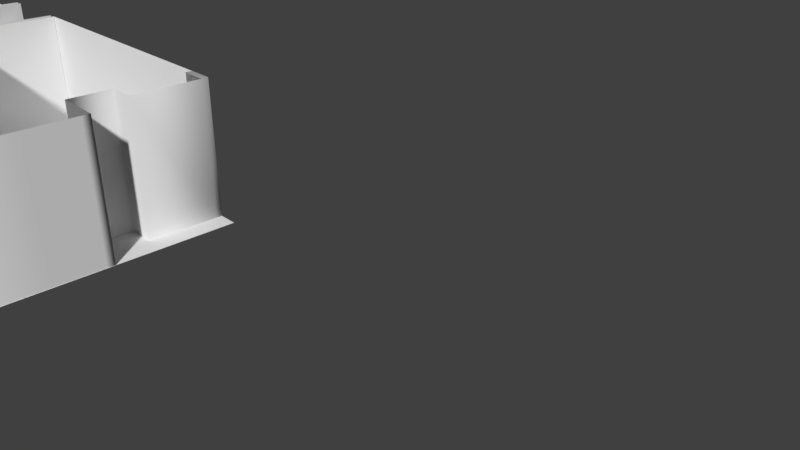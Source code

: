 # Source: apartment7.blend  (saved by Blender 2.78.0; exported with 4.5.12 LTS)
import bpy
from mathutils import Matrix  # noqa: F401  (used for matrix-valued properties, if any)

bpy.ops.wm.read_factory_settings(use_empty=True)
scene = bpy.context.scene
scene.name = 'Scene'

# ---- collections
col_collection_1 = bpy.data.collections.new('Collection 1'); scene.collection.children.link(col_collection_1)

# ---- world
world_world = bpy.data.worlds.new('World'); scene.world = world_world
world_world.color = (0.05088, 0.05088, 0.05088)
world_world.use_sun_shadow = False
world_world.sun_shadow_jitter_overblur = 0.0
world_world.cycles.sampling_method = 'MANUAL'

# ---- cameras
cam_camera = bpy.data.cameras.new('Camera')
cam_camera.clip_end = 100.0
cam_camera.lens = 35.0
cam_camera.sensor_width = 32.0
cam_camera.sensor_height = 18.0
cam_camera.ortho_scale = 7.314
cam_camera.dof.focus_distance = 0.0
cam_camera.dof.aperture_fstop = 128.0

# ---- meshes
me_plane = bpy.data.meshes.new('Plane')
me_plane.from_pydata([(-1.9, -0.05014, 0.0), (1.688, -0.02648, 0.0), (-1.9, -0.004784, 0.0), (1.688, 0.01888, 0.0)], [], [(0, 1, 3, 2)])
_uv = me_plane.uv_layers.new(name='UVMap')
_uv.uv.foreach_set('vector', [0.5044, 1.0, 0.5044, 8.339e-05, 0.4956, 0.0, 0.4956, 0.9999])
me_plane.use_remesh_preserve_volume = False
me_plane.use_remesh_preserve_attributes = False
me_plane.use_mirror_vertex_groups = False
me_plane.update()
me_cube_000 = bpy.data.meshes.new('Cube.000')
me_cube_000.from_pydata([(-3.293, 1.491, -1.301), (-3.293, 1.491, 0.6992), (2.923, 1.491, -1.301), (2.923, 1.491, 0.6992), (-3.293, 1.491, 0.4526), (-3.293, 1.491, -0.1008), (-3.293, 1.491, -0.7259), (-3.293, 1.491, -0.9008), (2.339, 1.491, -1.301), (0.4699, 1.491, -1.301), (-0.3617, 1.491, -1.301), (-2.238, 1.491, -1.301), (-2.238, 1.491, 0.6992), (-0.3617, 1.491, 0.6992), (0.4699, 1.491, 0.6992), (2.339, 1.491, 0.6992), (2.923, 1.491, 0.4526), (2.923, 1.491, -0.1008), (2.923, 1.491, -0.7259), (2.923, 1.491, -0.9008), (0.4699, -1.789, -1.301), (2.339, -1.789, -1.301), (2.339, -1.789, 0.6992), (0.4699, -1.789, 0.6992), (2.339, -1.789, -0.9008), (0.4699, -1.789, -0.9008), (-0.3617, -1.789, -0.9008), (-2.238, -1.789, -0.9008), (2.339, -1.789, -0.7259), (2.339, -1.789, -0.1008), (2.339, -1.789, 0.4526), (0.4699, -1.789, 0.4526), (-0.3617, -1.789, 0.4526), (-2.238, -1.789, 0.4526), (-2.238, 1.491, -0.9008), (-0.3617, 1.491, -0.9008), (-2.238, 1.491, 0.4526), (-0.3617, 1.491, 0.4526), (-3.293, 1.491, 0.5759), (2.923, 1.491, 0.5759), (2.339, -1.789, 0.5759), (0.4699, -1.789, 0.5759), (0.4699, 1.491, 0.5759), (2.339, 1.491, 0.5759), (-0.3617, -1.789, -0.7316), (-2.238, -1.789, -0.7316), (-2.238, 1.491, -0.7316), (-0.3617, 1.491, -0.7316), (-0.07144, 1.491, -1.301), (-0.07144, 1.491, 0.6992)], [], [(43, 15, 3, 39), (9, 20, 21, 8), (8, 43, 39, 16, 17, 18, 19, 2), (11, 34, 35, 10), (48, 49, 14, 42, 9), (7, 6, 5, 4, 36, 34, 11, 0), (38, 1, 12, 36, 4), (12, 13, 37, 36), (42, 14, 15, 43), (26, 32, 37, 35), (27, 34, 36, 33), (36, 37, 32, 33), (8, 21, 24, 28, 29, 30, 40, 43), (9, 42, 41, 31, 25, 20), (40, 22, 15, 43), (42, 14, 23, 41), (43, 40, 41, 42), (44, 47, 46, 45), (35, 34, 46, 47), (35, 37, 13, 49, 48, 10)])
me_cube_000.polygons.foreach_set('use_smooth', [1, 1, 1, 1, 1, 1, 1, 1, 1, 1, 1, 1, 0, 0, 0, 0, 0, 1, 1, 1])
_uv = me_cube_000.uv_layers.new(name='UVMap')
_uv.uv.foreach_set('vector', [-0.09137, 0.9384, -0.09137, 1.0, -0.4522, 1.0, -0.4522, 0.9384, 0.0, 0.0, 1.0, 0.0, 1.0, 1.0, 0.0, 1.0, -0.09137, 1.788e-07, -0.09137, 0.9384, -0.4522, 0.9384, -0.4522, 0.8767, -0.4522, 0.6, -0.4522, 0.2875, -0.4522, 0.2, -0.4522, 2.384e-07, 0.6726, 1.192e-07, 0.6726, 0.2, 0.09012, 0.2, 0.09012, 1.788e-07, 1.791, 1.186e-08, 1.791, 1.0, 1.38, 1.0, 1.38, 0.9384, 1.38, 5.96e-08, 1.0, 0.2, 1.0, 0.2875, 1.0, 0.6, 1.0, 0.8767, 0.6726, 0.8767, 0.6726, 0.2, 0.6726, 1.192e-07, 1.0, 0.0, 1.0, 0.9384, 1.0, 1.0, 0.6726, 1.0, 0.6726, 0.8767, 1.0, 0.8767, 0.6726, 1.0, 0.09012, 1.0, 0.09012, 0.8767, 0.6726, 0.8767, 1.062, 0.9384, 1.062, 1.0, -0.09137, 1.0, -0.09137, 0.9384, 0.0, 0.0, 1.0, 0.0, 1.0, 1.0, 0.0, 1.0, 0.0, 0.0, 1.0, 0.0, 1.0, 1.0, 0.0, 1.0, 0.0, 0.0, 1.0, 0.0, 1.0, 1.0, 0.0, 1.0, 0.5, 1.0, 0.8536, 0.8536, 1.0, 0.5, 0.8536, 0.1464, 0.5, 0.0, 0.1464, 0.1464, 0.0, 0.5, 0.1464, 0.8536, 0.5, 1.0, 0.933, 0.75, 0.933, 0.25, 0.5, 0.0, 0.06699, 0.25, 0.06699, 0.75, 0.0, 0.0, 1.0, 0.0, 1.0, 1.0, 0.0, 1.0, 0.0, 0.0, 1.0, 0.0, 1.0, 1.0, 0.0, 1.0, 0.0, 0.0, 1.0, 0.0, 1.0, 1.0, 0.0, 1.0, 0.0, 0.0, 1.0, 0.0, 1.0, 1.0, 0.0, 1.0, 0.09012, 0.2, 0.6726, 0.2, 0.6726, 0.2846, 0.09012, 0.2846, 0.09012, 0.2, 0.09012, 0.8767, 0.09012, 1.0, 8.941e-08, 1.0, 5.96e-08, 1.788e-07, 0.09012, 1.788e-07])
me_cube_000.use_remesh_preserve_volume = False
me_cube_000.use_remesh_preserve_attributes = False
me_cube_000.use_mirror_vertex_groups = False
me_cube_000.update()
me_cube_016 = bpy.data.meshes.new('Cube.016')
me_cube_016.from_pydata([(-0.05738, -1.566, -1.025), (-0.05738, -1.566, 0.9745), (-0.05738, 1.944, -1.025), (-0.05738, 1.944, 0.9745), (0.05738, -1.566, -1.025), (0.05738, -1.566, 0.9745), (0.05738, 1.944, -1.025), (0.05738, 1.944, 0.9745), (-0.05738, 1.887, -1.025), (-0.05738, 1.192, -1.025), (-0.05738, 1.192, 0.9745), (-0.05738, 1.887, 0.9745), (0.05738, 1.192, -1.025), (0.05738, 1.887, -1.025), (0.05738, 1.887, 0.9745), (0.05738, 1.192, 0.9745), (0.05738, 1.887, 0.6051), (0.05738, 1.192, 0.6051), (-0.05738, 1.192, 0.6051), (-0.05738, 1.887, 0.6051), (-0.05738, 1.138, -1.025), (-0.05738, 1.138, 0.9745)], [], [(8, 19, 11, 3, 2), (21, 10, 18, 9, 20), (12, 17, 15, 5, 4), (2, 6, 13, 8), (8, 9, 12, 13), (13, 16, 19, 8), (16, 14, 15, 17), (7, 14, 16, 13, 6), (17, 12, 9, 18), (18, 19, 16, 17), (18, 10, 11, 19), (1, 21, 20, 0)])
me_cube_016.polygons.foreach_set('use_smooth', [True] * 12)
_uv = me_cube_016.uv_layers.new(name='UVMap')
_uv.uv.foreach_set('vector', [0.5781, 0.0, 0.5781, 0.8153, 0.5781, 1.0, 0.5489, 1.0, 0.5489, 0.0, 0.963, 1.0, 0.935, 1.0, 0.935, 0.8153, 0.935, 5.96e-08, 0.963, 1.192e-07, 0.9964, 1.192e-07, 0.9964, 0.8153, 0.9964, 1.0, -0.3684, 1.0, -0.3684, 0.0, 0.0, 0.0, 1.0, 0.0, 1.0, 1.0, 0.0, 1.0, 0.0, 0.0, 1.0, 0.0, 1.0, 1.0, 0.0, 1.0, 0.0, 0.0, 1.0, 0.0, 1.0, 1.0, 0.0, 1.0, 1.34, 0.8153, 1.34, 1.0, 0.9964, 1.0, 0.9964, 0.8153, 1.368, 1.0, 1.34, 1.0, 1.34, 0.8153, 1.34, 1.49e-07, 1.368, 1.49e-07, 0.0, 0.0, 1.0, 0.0, 1.0, 1.0, 0.0, 1.0, 0.0, 0.0, 1.0, 0.0, 1.0, 1.0, 0.0, 1.0, 0.935, 0.8153, 0.935, 1.0, 0.5781, 1.0, 0.5781, 0.8153, 1.015, 1.0, 0.02183, 1.0, 0.02183, 8.92e-08, 1.015, 5.96e-08])
me_cube_016.use_remesh_preserve_volume = False
me_cube_016.use_remesh_preserve_attributes = False
me_cube_016.use_mirror_vertex_groups = False
me_cube_016.update()
me_cube_015 = bpy.data.meshes.new('Cube.015')
me_cube_015.from_pydata([(0.0, -0.5418, -0.75), (0.0, -0.5418, 0.75), (0.0, 0.5418, -0.75), (0.0, 0.5418, 0.75)], [], [(0, 1, 3, 2)])
me_cube_015.polygons.foreach_set('use_smooth', [True] * 1)
me_cube_015.use_remesh_preserve_volume = False
me_cube_015.use_remesh_preserve_attributes = False
me_cube_015.use_mirror_vertex_groups = False
me_cube_015.update()
me_cube_014 = bpy.data.meshes.new('Cube.014')
me_cube_014.from_pydata([(-7.451e-08, -1.48, -0.75), (-7.451e-08, -1.48, 0.75), (7.451e-08, 1.48, -0.75), (7.451e-08, 1.48, 0.75)], [], [(0, 1, 3, 2)])
me_cube_014.polygons.foreach_set('use_smooth', [True] * 1)
me_cube_014.use_remesh_preserve_volume = False
me_cube_014.use_remesh_preserve_attributes = False
me_cube_014.use_mirror_vertex_groups = False
me_cube_014.update()
me_plane_010 = bpy.data.meshes.new('Plane.010')
me_plane_010.from_pydata([(-1.461, 1.792, 0.0), (0.8033, 1.792, 0.0), (-1.461, 2.073, 0.0), (0.8033, 2.073, 0.0)], [], [(0, 1, 3, 2)])
me_plane_010.polygons.foreach_set('use_smooth', [True] * 1)
me_plane_010.use_remesh_preserve_volume = False
me_plane_010.use_remesh_preserve_attributes = False
me_plane_010.use_mirror_vertex_groups = False
me_plane_010.update()
me_plane_009 = bpy.data.meshes.new('Plane.009')
me_plane_009.from_pydata([(-1.095, -1.229, 0.0), (-0.6959, -1.229, 0.0), (-1.095, 0.4672, 0.0), (-0.6959, 0.4672, 0.0)], [], [(0, 1, 3, 2)])
me_plane_009.polygons.foreach_set('use_smooth', [True] * 1)
_uv = me_plane_009.uv_layers.new(name='UVMap')
_uv.uv.foreach_set('vector', [0.8093, 3.012, 0.003726, 3.012, 0.003726, -0.003836, 0.8093, -0.003836])
me_plane_009.use_remesh_preserve_volume = False
me_plane_009.use_remesh_preserve_attributes = False
me_plane_009.use_mirror_vertex_groups = False
me_plane_009.update()
me_plane_008 = bpy.data.meshes.new('Plane.008')
me_plane_008.from_pydata([(-2.082, -0.875, 0.0), (2.082, -0.875, 0.0), (-2.082, 0.875, 0.0), (2.082, 0.875, 0.0)], [], [(0, 1, 3, 2)])
me_plane_008.polygons.foreach_set('use_smooth', [True] * 1)
_uv = me_plane_008.uv_layers.new(name='UVMap')
_uv.uv.foreach_set('vector', [-0.89, 3.986, -0.89, -3.468, 1.831, -3.468, 1.831, 3.986])
me_plane_008.use_remesh_preserve_volume = False
me_plane_008.use_remesh_preserve_attributes = False
me_plane_008.use_mirror_vertex_groups = False
me_plane_008.update()
me_cube_012 = bpy.data.meshes.new('Cube.012')
me_cube_012.from_pydata([(-0.05738, -1.887, -1.024), (-0.05738, -1.887, 0.9763), (-0.05738, 1.875, -1.024), (-0.05738, 1.875, 0.9763), (0.05738, -1.887, -1.024), (0.05738, -1.887, 0.9763), (0.05738, 1.875, -1.024), (0.05738, 1.875, 0.9763), (-0.05738, 0.0512, -1.024), (-0.05738, -0.6457, -1.024), (-0.05738, -0.6457, 0.9763), (-0.05738, 0.0512, 0.9763), (0.05738, -0.6457, -1.024), (0.05738, 0.0512, -1.024), (0.05738, 0.0512, 0.9763), (0.05738, -0.6457, 0.9763), (0.05738, 0.0512, 0.6075), (0.05738, -0.6457, 0.6075), (-0.05738, -0.6457, 0.6075), (-0.05738, 0.0512, 0.6075)], [], [(4, 5, 1, 0), (8, 19, 11, 3, 2), (0, 1, 10, 18, 9), (12, 17, 15, 5, 4), (8, 9, 12, 13), (6, 7, 14, 16, 13), (16, 14, 15, 17), (17, 12, 9, 18), (13, 16, 19, 8), (19, 16, 17, 18), (18, 10, 11, 19)])
me_cube_012.polygons.foreach_set('use_smooth', [True] * 11)
_uv = me_cube_012.uv_layers.new(name='UVMap')
_uv.uv.foreach_set('vector', [0.0442, 2.384e-07, 0.0442, 1.0, 1.788e-07, 1.0, 0.0, 2.98e-07, 0.5, 1.0, 0.9755, 0.6545, 0.7939, 0.09549, 0.2061, 0.09549, 0.02447, 0.6545, 0.5221, 1.788e-07, 0.5221, 1.0, 0.0442, 1.0, 0.0442, 0.8156, 0.0442, 3.576e-07, 1.0, 0.0, 1.0, 0.8156, 1.0, 1.0, 0.5221, 1.0, 0.5221, 2.384e-07, 0.0, 0.0, 1.0, 0.0, 1.0, 1.0, 0.0, 1.0, 0.5, 1.0, 0.9755, 0.6545, 0.7939, 0.09549, 0.2061, 0.09549, 0.02447, 0.6545, 0.0, 0.0, 1.0, 0.0, 1.0, 1.0, 0.0, 1.0, 0.0, 0.0, 1.0, 0.0, 1.0, 1.0, 0.0, 1.0, 0.0, 0.0, 1.0, 0.0, 1.0, 1.0, 0.0, 1.0, 0.0, 0.0, 1.0, 0.0, 1.0, 1.0, 0.0, 1.0, 0.0, 0.0, 1.0, 0.0, 1.0, 1.0, 0.0, 1.0])
me_cube_012.use_remesh_preserve_volume = False
me_cube_012.use_remesh_preserve_attributes = False
me_cube_012.use_mirror_vertex_groups = False
me_cube_012.update()
me_cube_010 = bpy.data.meshes.new('Cube.010')
me_cube_010.from_pydata([(-0.4533, -2.856, -1.002), (-0.4533, -2.856, 0.9976), (-0.4511, 2.425, -1.002), (-0.4511, 2.425, 0.9976), (-0.05966, 2.425, -1.002), (-0.05966, 2.425, 0.9976), (-0.4511, 2.326, -1.002), (-0.4511, 1.303, -1.002), (-0.4511, 1.303, 0.9976), (-0.4511, 2.326, 0.9976), (-0.05966, 1.303, -1.002), (-0.05966, 2.326, -1.002), (-0.05966, 2.326, 0.9976), (-0.05966, 1.303, 0.9976), (-0.4511, 0.6685, -1.002), (-0.4511, 0.6685, 0.9976), (0.2407, -0.1688, -1.002), (0.2407, -2.856, -1.002), (0.2407, 0.6685, -1.002), (0.2407, -2.856, 0.9976), (0.2407, -0.1688, 0.9976), (0.2407, 0.6685, 0.9976), (0.2407, -0.1688, 0.5136), (0.2407, 0.5529, -1.002), (0.2407, 0.5529, 0.9976), (0.2407, 0.5529, 0.5136)], [], [(22, 25, 23, 16), (5, 12, 9, 3), (5, 4, 11, 12), (11, 10, 13, 12), (2, 4, 5, 3), (6, 9, 3, 2), (8, 7, 14, 15), (12, 9, 6, 11), (13, 10, 7, 8), (22, 16, 17, 19, 20), (14, 18, 21, 15), (0, 1, 19, 17), (20, 24, 25, 22), (21, 18, 23, 25, 24)])
me_cube_010.polygons.foreach_set('use_smooth', [True] * 14)
_uv = me_cube_010.uv_layers.new(name='UVMap')
_uv.uv.foreach_set('vector', [0.0, 0.0, 1.0, 0.0, 1.0, 1.0, 0.0, 1.0, 0.0, 0.0, 1.0, 0.0, 1.0, 1.0, 0.0, 1.0, 0.0, 0.0, 1.0, 0.0, 1.0, 1.0, 0.0, 1.0, 0.5449, 0.998, -0.02148, 0.998, -0.02148, -0.001953, 0.5449, -0.001953, 0.0, 0.0, 1.0, 0.0, 1.0, 1.0, 0.0, 1.0, 0.3898, 1.192e-07, 0.3898, 1.0, 0.3354, 1.0, 0.3354, 2.384e-07, 0.3898, 1.0, 0.3898, 1.788e-07, 0.7384, 0.0, 0.7384, 1.0, 0.7832, 2.98e-08, 1.0, 0.0, 1.0, 1.0, 0.7832, 1.0, 0.6503, 1.0, 0.6503, 5.96e-08, 0.8672, 0.0, 0.8672, 1.0, -0.1956, 0.857, -0.1956, -0.002027, 1.243, -0.002027, 1.243, 1.0, -0.1956, 1.0, 0.6509, 1.192e-07, 1.021, 0.0, 1.021, 1.0, 0.6509, 1.0, 0.7077, -0.001502, 0.7077, 0.9986, 0.2296, 0.9986, 0.2296, -0.001502, 0.4325, 1.0, 0.07531, 1.0, 0.07531, 0.7605, 0.4325, 0.7605, 0.02215, 1.0, 0.02215, -0.002027, 0.05494, -0.002027, 0.05494, 0.857, 0.05494, 1.0])
me_cube_010.use_remesh_preserve_volume = False
me_cube_010.use_remesh_preserve_attributes = False
me_cube_010.use_mirror_vertex_groups = False
me_cube_010.update()
me_cube_009 = bpy.data.meshes.new('Cube.009')
me_cube_009.from_pydata([(-2.195, 0.0, -1.0), (-2.195, 0.0, 1.0), (2.195, 0.0, -1.0), (2.195, 0.0, 1.0)], [], [(2, 3, 1, 0)])
me_cube_009.polygons.foreach_set('use_smooth', [True] * 1)
_uv = me_cube_009.uv_layers.new(name='UVMap')
_uv.uv.foreach_set('vector', [1.847, -2.98e-08, 1.847, 1.0, -0.8473, 1.0, -0.8473, 3.576e-07])
me_cube_009.use_remesh_preserve_volume = False
me_cube_009.use_remesh_preserve_attributes = False
me_cube_009.use_mirror_vertex_groups = False
me_cube_009.update()
me_cube_008 = bpy.data.meshes.new('Cube.008')
me_cube_008.from_pydata([(-1.445, -1.64, -0.7165), (-1.445, -1.64, 1.283), (-1.445, 1.64, -0.7165), (-1.445, 1.64, 1.283), (1.257, -1.64, -0.7165), (1.257, -1.64, 1.283), (1.257, 1.64, -0.7165), (1.257, 1.64, 1.283), (1.06, 1.64, -0.7165), (-0.8867, 1.64, -0.7165), (-0.8867, 1.64, 1.283), (1.06, 1.64, 1.283), (-0.8867, -1.64, -0.7165), (1.06, -1.64, -0.7165), (1.06, -1.64, 1.283), (-0.8867, -1.64, 1.283)], [], [(12, 15, 1, 0), (14, 11, 8, 13), (9, 12, 13, 8), (5, 14, 13, 4), (8, 11, 7, 6), (3, 10, 9, 2), (10, 15, 12, 9)])
me_cube_008.polygons.foreach_set('use_smooth', [True] * 7)
me_cube_008.use_remesh_preserve_volume = False
me_cube_008.use_remesh_preserve_attributes = False
me_cube_008.use_mirror_vertex_groups = False
me_cube_008.update()
me_cube_007 = bpy.data.meshes.new('Cube.007')
me_cube_007.from_pydata([(-1.645, 1.493, -1.096), (-1.645, 1.493, 0.9038), (1.171, -1.786, -1.096), (1.171, -1.786, 0.9038), (1.171, 1.493, -1.096), (1.171, 1.493, 0.9038), (-1.645, 1.493, 0.6598), (-1.645, 1.493, -0.5193), (0.5249, 1.493, -1.096), (-1.323, 1.493, -1.096), (-1.323, 1.493, 0.9038), (0.5249, 1.493, 0.9038), (1.171, 1.493, 0.6598), (1.171, 1.493, -0.5193), (1.171, -1.786, 0.6598), (1.171, -1.786, -0.5193), (0.5249, -1.786, -0.5193), (-1.323, -1.786, -0.5193), (0.5249, -1.786, 0.6598), (-1.323, -1.786, 0.6598), (-1.323, 1.493, -0.5193), (0.5249, 1.493, -0.5193), (-1.323, 1.493, 0.6598), (0.5249, 1.493, 0.6598), (0.8118, 1.493, 0.9038), (0.8118, -1.786, -1.096), (0.8118, 1.493, -1.096), (0.8118, -1.786, 0.9038), (0.8118, -1.786, -0.5193), (0.8118, -1.786, 0.6598), (0.8118, 1.493, -0.5193), (0.8118, 1.493, 0.6598)], [], [(31, 24, 5, 12), (12, 5, 3, 14), (16, 21, 20, 17), (4, 13, 15, 2), (13, 12, 14, 15), (26, 30, 13, 4), (30, 31, 12, 13), (0, 7, 20, 9), (9, 20, 21, 8), (7, 6, 22, 20), (16, 18, 23, 21), (6, 1, 10, 22), (22, 10, 11, 23), (18, 19, 22, 23), (17, 20, 22, 19), (21, 23, 31, 30), (8, 21, 30, 26), (14, 3, 27, 29), (15, 14, 29, 28), (2, 15, 28, 25), (23, 11, 24, 31)])
me_cube_007.polygons.foreach_set('use_smooth', [True] * 21)
me_cube_007.use_remesh_preserve_volume = False
me_cube_007.use_remesh_preserve_attributes = False
me_cube_007.use_mirror_vertex_groups = False
me_cube_007.update()
me_cube_006 = bpy.data.meshes.new('Cube.006')
me_cube_006.from_pydata([(-0.1129, -1.677, -1.0), (-0.1129, -1.677, 1.0), (0.00184, -1.677, -1.0), (0.00184, -1.677, 1.0), (0.00184, 1.788, -1.0), (0.00184, 1.788, 1.0)], [], [(4, 5, 3, 2), (2, 3, 1, 0)])
me_cube_006.polygons.foreach_set('use_smooth', [True] * 2)
me_cube_006.use_remesh_preserve_volume = False
me_cube_006.use_remesh_preserve_attributes = False
me_cube_006.use_mirror_vertex_groups = False
me_cube_006.update()
me_cube_005 = bpy.data.meshes.new('Cube.005')
me_cube_005.from_pydata([(0.0, -0.8478, -1.0), (0.0, -0.8478, 1.0), (0.0, 0.8478, -1.0), (0.0, 0.8478, 1.0)], [], [(2, 3, 1, 0)])
me_cube_005.polygons.foreach_set('use_smooth', [True] * 1)
_uv = me_cube_005.uv_layers.new(name='UVMap')
_uv.uv.foreach_set('vector', [0.7535, 1.192e-07, 0.7535, 1.0, 0.09153, 1.0, 0.09153, 5.96e-08])
me_cube_005.use_remesh_preserve_volume = False
me_cube_005.use_remesh_preserve_attributes = False
me_cube_005.use_mirror_vertex_groups = False
me_cube_005.update()
me_cube_004 = bpy.data.meshes.new('Cube.004')
me_cube_004.from_pydata([(-0.8636, -1.64, -0.8902), (-0.8636, -1.64, 1.11), (-0.8636, 1.64, -0.8902), (-0.8636, 1.64, 1.11), (1.77, -1.64, -0.8902), (1.77, -1.64, 1.11), (1.77, 1.64, -0.8902), (1.77, 1.64, 1.11), (-0.0253, 1.64, -0.8902), (-0.0253, 1.64, 1.11), (-0.0253, -1.64, -0.8902), (-0.0253, -1.64, 1.11), (-0.7191, 1.64, -0.8902), (-0.7191, -1.64, 1.11), (-0.7191, 1.64, 1.11), (-0.7191, -1.64, -0.8902), (-0.0253, -1.64, 0.7098), (-0.0253, 1.64, 0.7098), (-0.7191, 1.64, 0.7098), (-0.7191, -1.64, 0.7098)], [], [(18, 14, 9, 17), (2, 3, 14, 18, 12), (15, 19, 13, 1, 0), (17, 9, 7, 6, 8), (16, 11, 13, 19), (4, 5, 11, 16, 10), (10, 8, 12, 15), (15, 12, 18, 19), (18, 17, 16, 19), (8, 10, 16, 17)])
me_cube_004.polygons.foreach_set('use_smooth', [True] * 10)
_uv = me_cube_004.uv_layers.new(name='UVMap')
_uv.uv.foreach_set('vector', [1.086, 0.8, 1.086, 1.0, 0.7393, 1.0, 0.7393, 0.8, 1.159, 0.0, 1.159, 1.0, 1.086, 1.0, 1.086, 0.8, 1.086, 0.0, 0.1189, 2.384e-07, 0.1189, 0.8, 0.1189, 1.0, 0.06398, 1.0, 0.06398, 2.384e-07, 0.7393, 0.8, 0.7393, 1.0, -0.1586, 1.0, -0.1586, 1.192e-07, 0.7393, 2.98e-08, 0.3823, 0.8, 0.3823, 1.0, 0.1189, 1.0, 0.1189, 0.8, 1.064, -5.96e-08, 1.064, 1.0, 0.3823, 1.0, 0.3823, 0.8, 0.3823, 1.192e-07, 0.0, 0.0, 1.0, 0.0, 1.0, 1.0, 0.0, 1.0, 0.0, 0.0, 1.0, 0.0, 1.0, 1.0, 0.0, 1.0, 0.0, 0.0, 1.0, 0.0, 1.0, 1.0, 0.0, 1.0, 0.0, 0.0, 1.0, 0.0, 1.0, 1.0, 0.0, 1.0])
me_cube_004.use_remesh_preserve_volume = False
me_cube_004.use_remesh_preserve_attributes = False
me_cube_004.use_mirror_vertex_groups = False
me_cube_004.update()
me_cube_003 = bpy.data.meshes.new('Cube.003')
me_cube_003.from_pydata([(-0.8242, -1.64, -1.0), (-0.8242, -1.64, 1.0), (-0.8242, 1.64, -1.0), (-0.8242, 1.64, 1.0), (0.8242, -1.64, -1.0), (0.8242, -1.64, 1.0), (0.8242, 1.64, -1.0), (0.8242, 1.64, 1.0)], [], [(2, 3, 7, 6), (4, 5, 1, 0)])
me_cube_003.polygons.foreach_set('use_smooth', [True] * 2)
_uv = me_cube_003.uv_layers.new(name='UVMap')
_uv.uv.foreach_set('vector', [0.9158, 1.192e-07, 0.9158, 1.0, 0.00354, 1.0, 0.00354, 1.788e-07, 0.0, 0.0, 1.0, 0.0, 1.0, 1.0, 0.0, 1.0])
me_cube_003.use_remesh_preserve_volume = False
me_cube_003.use_remesh_preserve_attributes = False
me_cube_003.use_mirror_vertex_groups = False
me_cube_003.update()
me_cube_002 = bpy.data.meshes.new('Cube.002')
me_cube_002.from_pydata([(-1.295, -1.64, -0.9151), (-1.295, -1.64, 1.085), (-1.295, 1.64, -0.9151), (-1.295, 1.64, 1.085), (1.449, -1.64, -0.9151), (1.449, -1.64, 1.085), (1.449, 1.64, -0.9151), (1.449, 1.64, 1.085), (-0.4588, 1.64, -0.9151), (-1.155, 1.64, -0.9151), (-1.155, 1.64, 1.085), (-0.4588, 1.64, 1.085), (-1.155, -1.64, -0.9151), (-0.4588, -1.64, -0.9151), (-0.4588, -1.64, 1.085), (-1.155, -1.64, 1.085), (-0.4588, -1.64, 0.683), (-1.155, -1.64, 0.683), (-1.155, 1.64, 0.683), (-0.4588, 1.64, 0.683)], [], [(12, 17, 15, 1, 0), (8, 19, 11, 7, 6), (3, 10, 18, 9, 2), (9, 12, 13, 8), (16, 17, 18, 19), (16, 14, 15, 17), (17, 12, 9, 18), (18, 10, 11, 19), (13, 16, 19, 8), (5, 14, 16, 13, 4), (6, 7, 5, 4)])
me_cube_002.polygons.foreach_set('use_smooth', [True] * 11)
_uv = me_cube_002.uv_layers.new(name='UVMap')
_uv.uv.foreach_set('vector', [-0.1362, 1.788e-07, -0.1362, 0.799, -0.1362, 1.0, -0.2087, 1.0, -0.2087, 1.788e-07, 0.6076, -0.001973, 0.6076, 0.8022, 0.6076, 1.004, -0.563, 1.004, -0.563, -0.001973, 1.121, 1.004, 1.035, 1.004, 1.035, 0.8022, 1.035, -0.001973, 1.121, -0.001973, 0.0, 0.0, 1.0, 0.0, 1.0, 1.0, 0.0, 1.0, 0.0, 0.0, 1.0, 0.0, 1.0, 1.0, 0.0, 1.0, 0.2233, 0.799, 0.2233, 1.0, -0.1362, 1.0, -0.1362, 0.799, 0.0, 0.0, 1.0, 0.0, 1.0, 1.0, 0.0, 1.0, 1.035, 0.8022, 1.035, 1.004, 0.6076, 1.004, 0.6076, 0.8022, 0.0, 0.0, 1.0, 0.0, 1.0, 1.0, 0.0, 1.0, 1.209, 1.0, 0.2233, 1.0, 0.2233, 0.799, 0.2233, 1.192e-07, 1.209, 0.0, 0.1938, -0.001973, 0.1938, 1.004, 0.1316, 1.0, 0.1316, 0.0])
me_cube_002.use_remesh_preserve_volume = False
me_cube_002.use_remesh_preserve_attributes = False
me_cube_002.use_mirror_vertex_groups = False
me_cube_002.update()
me_cube_001 = bpy.data.meshes.new('Cube.001')
me_cube_001.from_pydata([(0.005, -0.542, -0.75), (0.005, -0.542, 0.75), (0.005, 0.542, -0.75), (0.005, 0.542, 0.75), (-0.005, 0.542, -0.75), (-0.005, -0.542, -0.75), (-0.005, -0.542, 0.75), (-0.005, 0.542, 0.75)], [], [(2, 3, 1, 0), (4, 5, 6, 7)])
me_cube_001.polygons.foreach_set('use_smooth', [True] * 2)
_uv = me_cube_001.uv_layers.new(name='UVMap')
_uv.uv.foreach_set('vector', [0.0, 0.0, 0.0, 0.0, 0.0, 0.0, 0.0, 0.0, 0.0, 0.0, 0.0, 0.0, 0.0, 0.0, 0.0, 0.0])
me_cube_001.use_remesh_preserve_volume = False
me_cube_001.use_remesh_preserve_attributes = False
me_cube_001.use_mirror_vertex_groups = False
me_cube_001.update()
me_plane_007 = bpy.data.meshes.new('Plane.007')
me_plane_007.from_pydata([(-1.239, -0.5031, 0.0), (1.239, -0.5031, 0.0), (-1.239, 0.5031, 0.0), (1.239, 0.5031, 0.0)], [], [(0, 1, 3, 2)])
me_plane_007.polygons.foreach_set('use_smooth', [True] * 1)
me_plane_007.use_remesh_preserve_volume = False
me_plane_007.use_remesh_preserve_attributes = False
me_plane_007.use_mirror_vertex_groups = False
me_plane_007.update()
me_plane_005 = bpy.data.meshes.new('Plane.005')
me_plane_005.from_pydata([(-0.5197, -0.8262, 0.0), (0.5197, -0.8262, 0.0), (-0.5197, 0.8262, 0.0), (0.5197, 0.8262, 0.0)], [], [(0, 1, 3, 2)])
me_plane_005.polygons.foreach_set('use_smooth', [True] * 1)
_uv = me_plane_005.uv_layers.new(name='UVMap')
_uv.uv.foreach_set('vector', [-0.4363, -0.7148, 1.436, -0.7148, 1.436, 1.715, -0.4363, 1.715])
me_plane_005.use_remesh_preserve_volume = False
me_plane_005.use_remesh_preserve_attributes = False
me_plane_005.use_mirror_vertex_groups = False
me_plane_005.update()
me_plane_004 = bpy.data.meshes.new('Plane.004')
me_plane_004.from_pydata([(-1.461, -1.0, 0.0), (0.8033, -1.0, 0.0), (-1.461, 2.073, 0.0), (0.8033, 2.073, 0.0)], [], [(0, 1, 3, 2)])
me_plane_004.polygons.foreach_set('use_smooth', [True] * 1)
_uv = me_plane_004.uv_layers.new(name='UVMap')
_uv.uv.foreach_set('vector', [2.721, 3.338, -1.721, 3.338, -1.721, -2.338, 2.721, -2.338])
me_plane_004.use_remesh_preserve_volume = False
me_plane_004.use_remesh_preserve_attributes = False
me_plane_004.use_mirror_vertex_groups = False
me_plane_004.update()
me_plane_003 = bpy.data.meshes.new('Plane.003')
me_plane_003.from_pydata([(-1.21, -1.003, 0.0), (1.0, -1.003, 0.0), (-1.21, -0.1953, 0.0), (1.0, -0.1953, 0.0)], [], [(0, 1, 3, 2)])
me_plane_003.polygons.foreach_set('use_smooth', [True] * 1)
_uv = me_plane_003.uv_layers.new(name='UVMap')
_uv.uv.foreach_set('vector', [-0.3716, 2.882, -0.3716, -1.685, 0.9976, -1.685, 0.9976, 2.882])
me_plane_003.use_remesh_preserve_volume = False
me_plane_003.use_remesh_preserve_attributes = False
me_plane_003.use_mirror_vertex_groups = False
me_plane_003.update()
me_plane_002 = bpy.data.meshes.new('Plane.002')
me_plane_002.from_pydata([(-1.095, -1.229, 0.0), (1.115, -1.229, 0.0), (-1.095, 1.362, 0.0), (1.115, 1.362, 0.0)], [], [(0, 1, 3, 2)])
me_plane_002.polygons.foreach_set('use_smooth', [True] * 1)
_uv = me_plane_002.uv_layers.new(name='UVMap')
_uv.uv.foreach_set('vector', [-1.707, -1.677, 2.648, -1.677, 2.648, 2.677, -1.707, 2.677])
me_plane_002.use_remesh_preserve_volume = False
me_plane_002.use_remesh_preserve_attributes = False
me_plane_002.use_mirror_vertex_groups = False
me_plane_002.update()
me_plane_001 = bpy.data.meshes.new('Plane.001')
me_plane_001.from_pydata([(-1.5, -1.767, 0.0), (1.503, -1.767, 0.0), (-1.5, 1.761, 0.0), (1.503, 1.761, 0.0)], [], [(0, 1, 3, 2)])
me_plane_001.polygons.foreach_set('use_smooth', [True] * 1)
_uv = me_plane_001.uv_layers.new(name='UVMap')
_uv.uv.foreach_set('vector', [3.405, 3.405, -2.405, 3.405, -2.405, -2.405, 3.405, -2.405])
me_plane_001.use_remesh_preserve_volume = False
me_plane_001.use_remesh_preserve_attributes = False
me_plane_001.use_mirror_vertex_groups = False
me_plane_001.update()

# ---- objects
ob_plane = bpy.data.objects.new('Plane', me_plane)
ob_cube_016 = bpy.data.objects.new('Cube.016', me_cube_000)
ob_cube_015 = bpy.data.objects.new('Cube.015', me_cube_016)
ob_cube_014 = bpy.data.objects.new('Cube.014', me_cube_015)
ob_cube_013 = bpy.data.objects.new('Cube.013', me_cube_014)
ob_plane_009 = bpy.data.objects.new('Plane.009', me_plane_010)
ob_plane_008 = bpy.data.objects.new('Plane.008', me_plane_009)
ob_plane_007 = bpy.data.objects.new('Plane.007', me_plane_008)
ob_cube_011 = bpy.data.objects.new('Cube.011', me_cube_012)
ob_cube_009 = bpy.data.objects.new('Cube.009', me_cube_010)
ob_cube_008 = bpy.data.objects.new('Cube.008', me_cube_009)
ob_cube_007 = bpy.data.objects.new('Cube.007', me_cube_008)
ob_cube_006 = bpy.data.objects.new('Cube.006', me_cube_007)
ob_cube_005 = bpy.data.objects.new('Cube.005', me_cube_006)
ob_cube_004 = bpy.data.objects.new('Cube.004', me_cube_005)
ob_cube_003 = bpy.data.objects.new('Cube.003', me_cube_004)
ob_cube_002 = bpy.data.objects.new('Cube.002', me_cube_003)
ob_cube_001 = bpy.data.objects.new('Cube.001', me_cube_002)
ob_cube = bpy.data.objects.new('Cube', me_cube_001)
ob_plane_006 = bpy.data.objects.new('Plane.006', me_plane_007)
ob_plane_004 = bpy.data.objects.new('Plane.004', me_plane_005)
ob_plane_003 = bpy.data.objects.new('Plane.003', me_plane_004)
ob_plane_002 = bpy.data.objects.new('Plane.002', me_plane_003)
ob_plane_000 = bpy.data.objects.new('Plane.000', me_plane_002)
ob_plane_001 = bpy.data.objects.new('Plane.001', me_plane_001)
ob_camera = bpy.data.objects.new('Camera', cam_camera)

# ---- transforms, parenting, visibility, modifiers, constraints
ob_plane.location = (4.537, 2.273, 0.03133)
ob_plane.scale = (1.6, 1.6, 1.6)
ob_plane.lineart.crease_threshold = 0.0
ob_cube_016.location = (1.438, -3.464, 2.112)
ob_cube_016.scale = (1.603, 0.0561, 1.6)
ob_cube_016.lineart.crease_threshold = 0.0
ob_cube_015.location = (1.415, -0.8743, 1.671)
ob_cube_015.scale = (1.6, 1.6, 1.6)
ob_cube_015.lineart.crease_threshold = 0.0
ob_cube_014.location = (6.003, -4.43, 1.23)
ob_cube_014.scale = (1.6, 1.6, 1.6)
ob_cube_014.lineart.crease_threshold = 0.0
ob_cube_013.location = (3.635, -5.173, 1.23)
ob_cube_013.rotation_euler = (0.0, -0.0, -1.571)
ob_cube_013.scale = (1.6, 1.6, 1.6)
ob_cube_013.lineart.crease_threshold = 0.0
ob_plane_009.location = (-4.614, 1.746, 0.03043)
ob_plane_009.scale = (1.911, 1.6, 1.6)
ob_plane_009.lineart.crease_threshold = 0.0
ob_plane_008.location = (-1.564, -1.413, 0.03043)
ob_plane_008.scale = (1.911, 1.6, 1.6)
ob_plane_008.lineart.crease_threshold = 0.0
ob_plane_007.location = (3.259, 3.666, 0.03043)
ob_plane_007.scale = (1.911, 1.6, 1.6)
ob_plane_007.lineart.crease_threshold = 0.0
ob_cube_011.location = (-2.988, 2.064, 1.668)
ob_cube_011.scale = (1.6, 1.6, 1.6)
ob_cube_011.lineart.crease_threshold = 0.0
ob_cube_009.location = (6.85, 1.189, 1.634)
ob_cube_009.scale = (1.6, 1.6, 1.6)
ob_cube_009.lineart.crease_threshold = 0.0
ob_cube_008.location = (2.798, 5.065, 1.63)
ob_cube_008.scale = (1.603, 0.0561, 1.6)
ob_cube_008.lineart.crease_threshold = 0.0
ob_cube_007.location = (-5.095, 4.523, 1.177)
ob_cube_007.scale = (1.603, 0.0561, 1.6)
ob_cube_007.lineart.crease_threshold = 0.0
ob_cube_006.location = (-4.959, -0.5657, 1.784)
ob_cube_006.scale = (1.603, 0.0561, 1.6)
ob_cube_006.lineart.crease_threshold = 0.0
ob_cube_005.location = (-7.415, 2.2, 1.63)
ob_cube_005.scale = (1.6, 1.6, 1.6)
ob_cube_005.lineart.crease_threshold = 0.0
ob_cube_004.location = (-3.658, -2.022, 1.63)
ob_cube_004.scale = (1.6, 1.6, 1.6)
ob_cube_004.lineart.crease_threshold = 0.0
ob_cube_003.location = (-1.511, 0.8564, 1.455)
ob_cube_003.scale = (1.603, 0.0561, 1.6)
ob_cube_003.lineart.crease_threshold = 0.0
ob_cube_002.location = (-0.8131, 3.74, 1.63)
ob_cube_002.rotation_euler = (0.0, -0.0, -1.571)
ob_cube_002.scale = (1.603, 0.0561, 1.6)
ob_cube_002.lineart.crease_threshold = 0.0
ob_cube_001.location = (-0.8157, 2.327, 1.495)
ob_cube_001.scale = (1.603, 0.0561, 1.6)
ob_cube_001.lineart.crease_threshold = 0.0
ob_cube.location = (1.258, -4.429, 1.23)
ob_cube.scale = (1.6, 1.6, 1.6)
ob_cube.lineart.crease_threshold = 0.0
ob_plane_006.location = (3.634, -4.368, 0.03043)
ob_plane_006.scale = (1.911, 1.6, 1.6)
ob_plane_006.lineart.crease_threshold = 0.0
ob_plane_004.location = (-1.897, 3.74, 0.03043)
ob_plane_004.scale = (1.911, 1.6, 1.6)
ob_plane_004.lineart.crease_threshold = 0.0
ob_plane_003.location = (-4.614, 1.116, 0.03043)
ob_plane_003.scale = (1.911, 1.6, 1.6)
ob_plane_003.lineart.crease_threshold = 0.0
ob_plane_002.location = (-0.5833, 2.551, 0.03043)
ob_plane_002.scale = (1.911, 1.6, 1.6)
ob_plane_002.lineart.crease_threshold = 0.0
ob_plane_000.location = (-0.8028, -1.413, 0.03043)
ob_plane_000.scale = (1.911, 1.6, 1.6)
ob_plane_000.lineart.crease_threshold = 0.0
ob_plane_001.location = (4.37, -0.5552, 0.03043)
ob_plane_001.scale = (1.911, 1.6, 1.6)
ob_plane_001.lineart.crease_threshold = 0.0
ob_camera.location = (22.33, -4.134, 8.58)
ob_camera.rotation_euler = (1.109, 0.0, 0.8149)
ob_camera.scale = (1.6, 1.6, 1.6)
ob_camera.lock_rotations_4d = False
ob_camera.empty_display_type = 'ARROWS'
ob_camera.color = (0.0, 0.0, 0.0, 0.0)
ob_camera.display_type = 'WIRE'
ob_camera.lineart.crease_threshold = 0.0

# ---- collection membership
col_collection_1.objects.link(ob_plane)
col_collection_1.objects.link(ob_cube_016)
col_collection_1.objects.link(ob_cube_015)
col_collection_1.objects.link(ob_cube_014)
col_collection_1.objects.link(ob_cube_013)
col_collection_1.objects.link(ob_plane_009)
col_collection_1.objects.link(ob_plane_008)
col_collection_1.objects.link(ob_plane_007)
col_collection_1.objects.link(ob_cube_011)
col_collection_1.objects.link(ob_cube_009)
col_collection_1.objects.link(ob_cube_008)
col_collection_1.objects.link(ob_cube_007)
col_collection_1.objects.link(ob_cube_006)
col_collection_1.objects.link(ob_cube_005)
col_collection_1.objects.link(ob_cube_004)
col_collection_1.objects.link(ob_cube_003)
col_collection_1.objects.link(ob_cube_002)
col_collection_1.objects.link(ob_cube_001)
col_collection_1.objects.link(ob_cube)
col_collection_1.objects.link(ob_plane_006)
col_collection_1.objects.link(ob_plane_004)
col_collection_1.objects.link(ob_plane_003)
col_collection_1.objects.link(ob_plane_002)
col_collection_1.objects.link(ob_plane_000)
col_collection_1.objects.link(ob_plane_001)
col_collection_1.objects.link(ob_camera)

# ---- scene / render settings (as saved in the file)
scene.camera = ob_camera
scene.frame_start = 1; scene.frame_end = 250; scene.frame_set(1)
scene.render.engine = 'BLENDER_EEVEE_NEXT'
scene.render.resolution_percentage = 50
scene.render.dither_intensity = 0.0
scene.cycles.use_denoising = False
scene.cycles.samples = 128
scene.cycles.sampling_pattern = 'TABULATED_SOBOL'
scene.cycles.light_sampling_threshold = 0.0
scene.cycles.use_adaptive_sampling = False
scene.cycles.use_light_tree = False
scene.cycles.blur_glossy = 0.0
scene.cycles.sample_clamp_indirect = 0.0
scene.view_settings.view_transform = 'Standard'
bpy.context.view_layer.update()

# ---- added for rendering (the .blend has no usable light): sun
light_auto_sun = bpy.data.lights.new('AutoSun', 'SUN')
light_auto_sun.energy = 3.0
light_auto_sun.angle = 0.0523599
ob_auto_sun = bpy.data.objects.new('AutoSun', light_auto_sun)
scene.collection.objects.link(ob_auto_sun)
ob_auto_sun.rotation_euler = (0.872665, 0.174533, 0.523599)
bpy.context.view_layer.update()
